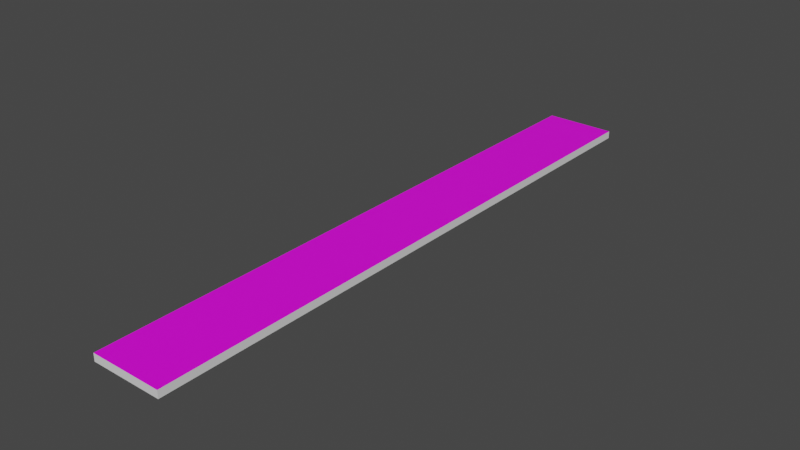# Source: ruler1.blend  (saved by Blender 3.5.10; exported with 4.5.12 LTS)
import bpy
from mathutils import Matrix  # noqa: F401  (used for matrix-valued properties, if any)

bpy.ops.wm.read_factory_settings(use_empty=True)
scene = bpy.context.scene
scene.name = 'Scene'

# ---- collections
col_collection = bpy.data.collections.new('Collection'); scene.collection.children.link(col_collection)

# ---- images (referenced by path relative to the original .blend; pixels are not part of the script)
import os
ASSET_DIR = os.environ.get("B2B_ASSET_DIR", "")  # directory of the original .blend (textures are referenced by path, not embedded)
HERE = os.path.dirname(os.path.abspath(__file__))  # packed textures are extracted next to this script under _unpacked/

def load_image(name, relpath, width, height, colorspace="sRGB"):
    """Load a texture the original file referenced (path relative to the .blend, or extracted next to this script)."""
    p = next((c for c in (os.path.join(HERE, relpath), os.path.join(ASSET_DIR, relpath)) if relpath and os.path.exists(c)), "")
    if p:
        img = bpy.data.images.load(p, check_existing=True)
        img.name = name
    else:  # same state as the original file: an image datablock whose file is absent (Cycles renders it pink)
        img = bpy.data.images.new(name, width, height)
        img.source = "FILE"
        img.filepath = "//" + (relpath or name)
    img.colorspace_settings.name = colorspace
    return img
img_image__2__png = load_image('image (2).png', 'image (2).png', 1024, 1024, 'sRGB')

# ---- materials (node trees are filled in below, after node groups)
mat_material = bpy.data.materials.new('Material')
mat_material.alpha_threshold = 0.0
mat_material.use_transparent_shadow = False
mat_material.roughness = 0.5
mat_material.line_color = (0.0, 0.0, 0.0, 1.0)
mat_material_001 = bpy.data.materials.new('Material.001')
mat_material_001.use_transparent_shadow = False

# ---- material node trees
mat_material.use_nodes = True; mat_material.node_tree.nodes.clear()
_N = mat_material.node_tree.nodes; _L = mat_material.node_tree.links
n0 = _N.new('ShaderNodeOutputMaterial'); n0.name = 'Material Output'; n0.location = (300, 300)
n1 = _N.new('ShaderNodeBsdfPrincipled'); n1.name = 'Principled BSDF'; n1.location = (10, 300)
n1.distribution = 'GGX'
n1.subsurface_method = 'RANDOM_WALK_SKIN'
n1.inputs[3].default_value = 1.45
n1.inputs[27].default_value = (0.0, 0.0, 0.0, 1.0)
n1.inputs[28].default_value = 1.0
n2 = _N.new('ShaderNodeTexImage'); n2.name = 'Image Texture'; n2.location = (-280, 275)
n2.image = img_image__2__png
_L.new(n1.outputs[0], n0.inputs[0])
_L.new(n2.outputs[0], n1.inputs[0])
n0.is_active_output = True
mat_material_001.use_nodes = True; mat_material_001.node_tree.nodes.clear()
_N = mat_material_001.node_tree.nodes; _L = mat_material_001.node_tree.links
n0 = _N.new('ShaderNodeBsdfPrincipled'); n0.name = 'Principled BSDF'; n0.location = (10, 300)
n0.distribution = 'GGX'
n0.subsurface_method = 'RANDOM_WALK_SKIN'
n0.inputs[3].default_value = 1.45
n0.inputs[27].default_value = (0.0, 0.0, 0.0, 1.0)
n0.inputs[28].default_value = 1.0
n1 = _N.new('ShaderNodeOutputMaterial'); n1.name = 'Material Output'; n1.location = (300, 300)
_L.new(n0.outputs[0], n1.inputs[0])
n1.is_active_output = True

# ---- world
world_world = bpy.data.worlds.new('World'); scene.world = world_world
world_world.use_nodes = True; world_world.node_tree.nodes.clear()
_N = world_world.node_tree.nodes; _L = world_world.node_tree.links
n0 = _N.new('ShaderNodeOutputWorld'); n0.name = 'World Output'; n0.location = (300, 300)
n1 = _N.new('ShaderNodeBackground'); n1.name = 'Background'; n1.location = (10, 300)
n1.inputs[0].default_value = (0.05088, 0.05088, 0.05088, 1.0)
_L.new(n1.outputs[0], n0.inputs[0])
n0.is_active_output = True
world_world.color = (0.05088, 0.05088, 0.05088)
world_world.use_sun_shadow = False
world_world.sun_shadow_jitter_overblur = 0.0

# ---- meshes
me_cube = bpy.data.meshes.new('Cube')
me_cube.from_pydata([(1.0, 1.0, 1.0), (1.0, 1.0, -1.0), (1.0, -1.0, 1.0), (1.0, -1.0, -1.0), (-1.0, 1.0, 1.0), (-1.0, 1.0, -1.0), (-1.0, -1.0, 1.0), (-1.0, -1.0, -1.0)], [], [(0, 4, 6, 2), (3, 2, 6, 7), (7, 6, 4, 5), (5, 1, 3, 7), (1, 0, 2, 3), (5, 4, 0, 1)])
me_cube.polygons.foreach_set('material_index', [0, 1, 1, 1, 1, 1])
_uv = me_cube.uv_layers.new(name='UVMap')
_uv.uv.foreach_set('vector', [0.2678, 0.03108, 0.7546, 0.03108, 0.7546, 0.9885, 0.2678, 0.9885, 0.375, 0.75, 0.625, 0.75, 0.625, 1.0, 0.375, 1.0, 0.375, 0.0, 0.625, 0.0, 0.625, 0.25, 0.375, 0.25, 0.125, 0.5, 0.375, 0.5, 0.375, 0.75, 0.125, 0.75, 0.375, 0.5, 0.625, 0.5, 0.625, 0.75, 0.375, 0.75, 0.375, 0.25, 0.625, 0.25, 0.625, 0.5, 0.375, 0.5])
me_cube.materials.append(mat_material)
me_cube.materials.append(mat_material_001)
me_cube.use_mirror_vertex_groups = False
me_cube.update()

# ---- objects
ob_cube = bpy.data.objects.new('Cube', me_cube)

# ---- transforms, parenting, visibility, modifiers, constraints
ob_cube.location = (0.0, 0.0, 0.0)
ob_cube.scale = (0.4244, 3.597, 0.04495)
ob_cube.lock_rotations_4d = False
ob_cube.empty_display_type = 'ARROWS'
ob_cube.lineart.crease_threshold = 0.0

# ---- collection membership
col_collection.objects.link(ob_cube)

# ---- scene / render settings (as saved in the file)
scene.frame_start = 1; scene.frame_end = 250; scene.frame_set(1)
scene.render.engine = 'BLENDER_EEVEE_NEXT'
scene.cycles.sampling_pattern = 'TABULATED_SOBOL'
scene.view_settings.view_transform = 'Filmic'
bpy.context.view_layer.update()

# ---- added for rendering (the .blend has no active camera and no usable light): camera, sun
cam_auto = bpy.data.cameras.new('AutoCamera')
cam_auto.lens = 50.0
cam_auto.sensor_width = 36.0
cam_auto.clip_end = 1000.0
ob_auto_camera = bpy.data.objects.new('AutoCamera', cam_auto)
scene.collection.objects.link(ob_auto_camera)
ob_auto_camera.location = (6.7028, -8.04336, 5.36224)
ob_auto_camera.rotation_euler = (1.09748, -7.21219e-08, 0.694738)
scene.camera = ob_auto_camera
light_auto_sun = bpy.data.lights.new('AutoSun', 'SUN')
light_auto_sun.energy = 3.0
light_auto_sun.angle = 0.0523599
ob_auto_sun = bpy.data.objects.new('AutoSun', light_auto_sun)
scene.collection.objects.link(ob_auto_sun)
ob_auto_sun.rotation_euler = (0.872665, 0.174533, 0.523599)
bpy.context.view_layer.update()
